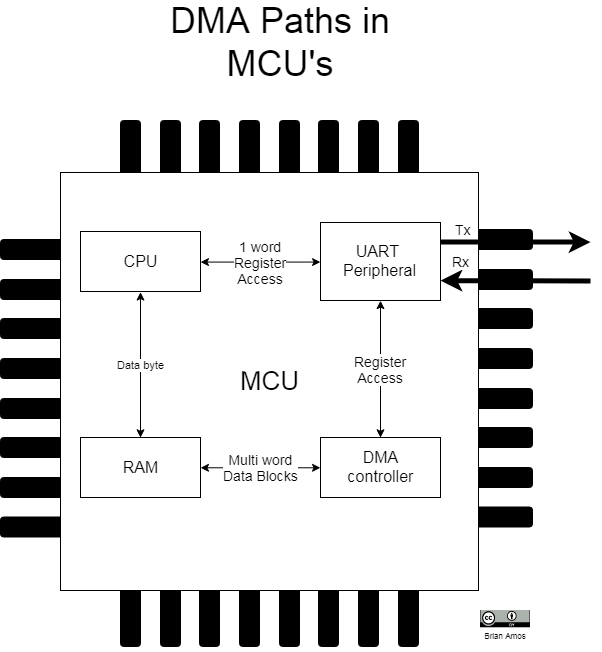

The diagram above was exported from draw.io. Its source (the exported page's mxGraphModel, read from the mxfile embedded in the PNG):
<mxGraphModel dx="1240" dy="1846" grid="1" gridSize="10" guides="1" tooltips="1" connect="1" arrows="1" fold="1" page="1" pageScale="1" pageWidth="850" pageHeight="1100" math="0" shadow="0">
  <root>
    <mxCell id="0" />
    <mxCell id="1" parent="0" />
    <mxCell id="n5jgJiLXJbnOJNEchED5-56" value="" style="group" vertex="1" connectable="0" parent="1">
      <mxGeometry x="692" y="150" width="80" height="297.5" as="geometry" />
    </mxCell>
    <mxCell id="n5jgJiLXJbnOJNEchED5-57" value="" style="rounded=1;whiteSpace=wrap;html=1;fontSize=14;fillColor=#000000;" vertex="1" parent="n5jgJiLXJbnOJNEchED5-56">
      <mxGeometry y="119" width="80" height="20" as="geometry" />
    </mxCell>
    <mxCell id="n5jgJiLXJbnOJNEchED5-58" value="" style="rounded=1;whiteSpace=wrap;html=1;fontSize=14;fillColor=#000000;" vertex="1" parent="n5jgJiLXJbnOJNEchED5-56">
      <mxGeometry width="80" height="20" as="geometry" />
    </mxCell>
    <mxCell id="n5jgJiLXJbnOJNEchED5-59" value="" style="rounded=1;whiteSpace=wrap;html=1;fontSize=14;fillColor=#000000;" vertex="1" parent="n5jgJiLXJbnOJNEchED5-56">
      <mxGeometry y="40" width="80" height="20" as="geometry" />
    </mxCell>
    <mxCell id="n5jgJiLXJbnOJNEchED5-60" value="" style="rounded=1;whiteSpace=wrap;html=1;fontSize=14;fillColor=#000000;" vertex="1" parent="n5jgJiLXJbnOJNEchED5-56">
      <mxGeometry y="79" width="80" height="20" as="geometry" />
    </mxCell>
    <mxCell id="n5jgJiLXJbnOJNEchED5-61" value="" style="rounded=1;whiteSpace=wrap;html=1;fontSize=14;fillColor=#000000;" vertex="1" parent="n5jgJiLXJbnOJNEchED5-56">
      <mxGeometry y="159" width="80" height="20" as="geometry" />
    </mxCell>
    <mxCell id="n5jgJiLXJbnOJNEchED5-62" value="" style="rounded=1;whiteSpace=wrap;html=1;fontSize=14;fillColor=#000000;" vertex="1" parent="n5jgJiLXJbnOJNEchED5-56">
      <mxGeometry y="198" width="80" height="20" as="geometry" />
    </mxCell>
    <mxCell id="n5jgJiLXJbnOJNEchED5-63" value="" style="rounded=1;whiteSpace=wrap;html=1;fontSize=14;fillColor=#000000;" vertex="1" parent="n5jgJiLXJbnOJNEchED5-56">
      <mxGeometry y="238" width="80" height="20" as="geometry" />
    </mxCell>
    <mxCell id="n5jgJiLXJbnOJNEchED5-64" value="" style="rounded=1;whiteSpace=wrap;html=1;fontSize=14;fillColor=#000000;" vertex="1" parent="n5jgJiLXJbnOJNEchED5-56">
      <mxGeometry y="277.5" width="80" height="20" as="geometry" />
    </mxCell>
    <mxCell id="n5jgJiLXJbnOJNEchED5-46" value="" style="group;rotation=-90;" vertex="1" connectable="0" parent="1">
      <mxGeometry x="469" y="-68" width="80" height="297.5" as="geometry" />
    </mxCell>
    <mxCell id="n5jgJiLXJbnOJNEchED5-47" value="" style="group;rotation=-90;" vertex="1" connectable="0" parent="n5jgJiLXJbnOJNEchED5-46">
      <mxGeometry width="80" height="297.5" as="geometry" />
    </mxCell>
    <mxCell id="n5jgJiLXJbnOJNEchED5-48" value="" style="rounded=1;whiteSpace=wrap;html=1;fontSize=14;fillColor=#000000;rotation=-90;" vertex="1" parent="n5jgJiLXJbnOJNEchED5-47">
      <mxGeometry x="-20" y="139" width="80" height="20" as="geometry" />
    </mxCell>
    <mxCell id="n5jgJiLXJbnOJNEchED5-49" value="" style="rounded=1;whiteSpace=wrap;html=1;fontSize=14;fillColor=#000000;rotation=-90;" vertex="1" parent="n5jgJiLXJbnOJNEchED5-47">
      <mxGeometry x="-139" y="139" width="80" height="20" as="geometry" />
    </mxCell>
    <mxCell id="n5jgJiLXJbnOJNEchED5-50" value="" style="rounded=1;whiteSpace=wrap;html=1;fontSize=14;fillColor=#000000;rotation=-90;" vertex="1" parent="n5jgJiLXJbnOJNEchED5-47">
      <mxGeometry x="-99" y="139" width="80" height="20" as="geometry" />
    </mxCell>
    <mxCell id="n5jgJiLXJbnOJNEchED5-51" value="" style="rounded=1;whiteSpace=wrap;html=1;fontSize=14;fillColor=#000000;rotation=-90;" vertex="1" parent="n5jgJiLXJbnOJNEchED5-47">
      <mxGeometry x="-60" y="139" width="80" height="20" as="geometry" />
    </mxCell>
    <mxCell id="n5jgJiLXJbnOJNEchED5-52" value="" style="rounded=1;whiteSpace=wrap;html=1;fontSize=14;fillColor=#000000;rotation=-90;" vertex="1" parent="n5jgJiLXJbnOJNEchED5-47">
      <mxGeometry x="20" y="139" width="80" height="20" as="geometry" />
    </mxCell>
    <mxCell id="n5jgJiLXJbnOJNEchED5-53" value="" style="rounded=1;whiteSpace=wrap;html=1;fontSize=14;fillColor=#000000;rotation=-90;" vertex="1" parent="n5jgJiLXJbnOJNEchED5-47">
      <mxGeometry x="59" y="139" width="80" height="20" as="geometry" />
    </mxCell>
    <mxCell id="n5jgJiLXJbnOJNEchED5-54" value="" style="rounded=1;whiteSpace=wrap;html=1;fontSize=14;fillColor=#000000;rotation=-90;" vertex="1" parent="n5jgJiLXJbnOJNEchED5-47">
      <mxGeometry x="99" y="139" width="80" height="20" as="geometry" />
    </mxCell>
    <mxCell id="n5jgJiLXJbnOJNEchED5-55" value="" style="rounded=1;whiteSpace=wrap;html=1;fontSize=14;fillColor=#000000;rotation=-90;" vertex="1" parent="n5jgJiLXJbnOJNEchED5-47">
      <mxGeometry x="139" y="139" width="80" height="20" as="geometry" />
    </mxCell>
    <mxCell id="n5jgJiLXJbnOJNEchED5-44" value="" style="group;rotation=-90;" vertex="1" connectable="0" parent="1">
      <mxGeometry x="469" y="378" width="80" height="297.5" as="geometry" />
    </mxCell>
    <mxCell id="n5jgJiLXJbnOJNEchED5-34" value="" style="group;rotation=-90;" vertex="1" connectable="0" parent="n5jgJiLXJbnOJNEchED5-44">
      <mxGeometry width="80" height="297.5" as="geometry" />
    </mxCell>
    <mxCell id="n5jgJiLXJbnOJNEchED5-35" value="" style="rounded=1;whiteSpace=wrap;html=1;fontSize=14;fillColor=#000000;rotation=-90;" vertex="1" parent="n5jgJiLXJbnOJNEchED5-34">
      <mxGeometry x="-20" y="139" width="80" height="20" as="geometry" />
    </mxCell>
    <mxCell id="n5jgJiLXJbnOJNEchED5-36" value="" style="rounded=1;whiteSpace=wrap;html=1;fontSize=14;fillColor=#000000;rotation=-90;" vertex="1" parent="n5jgJiLXJbnOJNEchED5-34">
      <mxGeometry x="-139" y="139" width="80" height="20" as="geometry" />
    </mxCell>
    <mxCell id="n5jgJiLXJbnOJNEchED5-37" value="" style="rounded=1;whiteSpace=wrap;html=1;fontSize=14;fillColor=#000000;rotation=-90;" vertex="1" parent="n5jgJiLXJbnOJNEchED5-34">
      <mxGeometry x="-99" y="139" width="80" height="20" as="geometry" />
    </mxCell>
    <mxCell id="n5jgJiLXJbnOJNEchED5-38" value="" style="rounded=1;whiteSpace=wrap;html=1;fontSize=14;fillColor=#000000;rotation=-90;" vertex="1" parent="n5jgJiLXJbnOJNEchED5-34">
      <mxGeometry x="-60" y="139" width="80" height="20" as="geometry" />
    </mxCell>
    <mxCell id="n5jgJiLXJbnOJNEchED5-39" value="" style="rounded=1;whiteSpace=wrap;html=1;fontSize=14;fillColor=#000000;rotation=-90;" vertex="1" parent="n5jgJiLXJbnOJNEchED5-34">
      <mxGeometry x="20" y="139" width="80" height="20" as="geometry" />
    </mxCell>
    <mxCell id="n5jgJiLXJbnOJNEchED5-40" value="" style="rounded=1;whiteSpace=wrap;html=1;fontSize=14;fillColor=#000000;rotation=-90;" vertex="1" parent="n5jgJiLXJbnOJNEchED5-34">
      <mxGeometry x="59" y="139" width="80" height="20" as="geometry" />
    </mxCell>
    <mxCell id="n5jgJiLXJbnOJNEchED5-41" value="" style="rounded=1;whiteSpace=wrap;html=1;fontSize=14;fillColor=#000000;rotation=-90;" vertex="1" parent="n5jgJiLXJbnOJNEchED5-34">
      <mxGeometry x="99" y="139" width="80" height="20" as="geometry" />
    </mxCell>
    <mxCell id="n5jgJiLXJbnOJNEchED5-42" value="" style="rounded=1;whiteSpace=wrap;html=1;fontSize=14;fillColor=#000000;rotation=-90;" vertex="1" parent="n5jgJiLXJbnOJNEchED5-34">
      <mxGeometry x="139" y="139" width="80" height="20" as="geometry" />
    </mxCell>
    <mxCell id="n5jgJiLXJbnOJNEchED5-33" value="" style="group" vertex="1" connectable="0" parent="1">
      <mxGeometry x="240" y="160" width="80" height="297.5" as="geometry" />
    </mxCell>
    <mxCell id="n5jgJiLXJbnOJNEchED5-20" value="" style="rounded=1;whiteSpace=wrap;html=1;fontSize=14;fillColor=#000000;" vertex="1" parent="n5jgJiLXJbnOJNEchED5-33">
      <mxGeometry y="119" width="80" height="20" as="geometry" />
    </mxCell>
    <mxCell id="n5jgJiLXJbnOJNEchED5-17" value="" style="rounded=1;whiteSpace=wrap;html=1;fontSize=14;fillColor=#000000;" vertex="1" parent="n5jgJiLXJbnOJNEchED5-33">
      <mxGeometry width="80" height="20" as="geometry" />
    </mxCell>
    <mxCell id="n5jgJiLXJbnOJNEchED5-18" value="" style="rounded=1;whiteSpace=wrap;html=1;fontSize=14;fillColor=#000000;" vertex="1" parent="n5jgJiLXJbnOJNEchED5-33">
      <mxGeometry y="40" width="80" height="20" as="geometry" />
    </mxCell>
    <mxCell id="n5jgJiLXJbnOJNEchED5-19" value="" style="rounded=1;whiteSpace=wrap;html=1;fontSize=14;fillColor=#000000;" vertex="1" parent="n5jgJiLXJbnOJNEchED5-33">
      <mxGeometry y="79" width="80" height="20" as="geometry" />
    </mxCell>
    <mxCell id="n5jgJiLXJbnOJNEchED5-21" value="" style="rounded=1;whiteSpace=wrap;html=1;fontSize=14;fillColor=#000000;" vertex="1" parent="n5jgJiLXJbnOJNEchED5-33">
      <mxGeometry y="159" width="80" height="20" as="geometry" />
    </mxCell>
    <mxCell id="n5jgJiLXJbnOJNEchED5-22" value="" style="rounded=1;whiteSpace=wrap;html=1;fontSize=14;fillColor=#000000;" vertex="1" parent="n5jgJiLXJbnOJNEchED5-33">
      <mxGeometry y="198" width="80" height="20" as="geometry" />
    </mxCell>
    <mxCell id="n5jgJiLXJbnOJNEchED5-23" value="" style="rounded=1;whiteSpace=wrap;html=1;fontSize=14;fillColor=#000000;" vertex="1" parent="n5jgJiLXJbnOJNEchED5-33">
      <mxGeometry y="238" width="80" height="20" as="geometry" />
    </mxCell>
    <mxCell id="n5jgJiLXJbnOJNEchED5-24" value="" style="rounded=1;whiteSpace=wrap;html=1;fontSize=14;fillColor=#000000;" vertex="1" parent="n5jgJiLXJbnOJNEchED5-33">
      <mxGeometry y="277.5" width="80" height="20" as="geometry" />
    </mxCell>
    <mxCell id="n5jgJiLXJbnOJNEchED5-16" value="&lt;font style=&quot;font-size: 26px&quot;&gt;MCU&lt;/font&gt;" style="whiteSpace=wrap;html=1;aspect=fixed;fontSize=14;verticalAlign=middle;" vertex="1" parent="1">
      <mxGeometry x="300" y="93" width="418" height="418" as="geometry" />
    </mxCell>
    <mxCell id="FO3_yclStCJPiqTE01at-17" value="DMA Paths in MCU's" style="text;html=1;strokeColor=none;fillColor=none;align=center;verticalAlign=middle;whiteSpace=wrap;rounded=0;fontSize=36;" parent="1" vertex="1">
      <mxGeometry x="380" y="-40" width="280" height="5" as="geometry" />
    </mxCell>
    <mxCell id="rGHkbttoMlSpZJIxq3Xm-1" value="" style="group" parent="1" vertex="1" connectable="0">
      <mxGeometry x="690" y="530.5" width="110" height="39" as="geometry" />
    </mxCell>
    <mxCell id="n5jgJiLXJbnOJNEchED5-66" value="" style="group" vertex="1" connectable="0" parent="rGHkbttoMlSpZJIxq3Xm-1">
      <mxGeometry x="30" width="50" height="18" as="geometry" />
    </mxCell>
    <mxCell id="FO3_yclStCJPiqTE01at-2" value="" style="shape=image;verticalLabelPosition=bottom;labelBackgroundColor=#ffffff;verticalAlign=top;aspect=fixed;imageAspect=0;image=data:image/svg+xml,(base64 omitted: 11060 chars);" parent="n5jgJiLXJbnOJNEchED5-66" vertex="1">
      <mxGeometry width="50" height="18" as="geometry" />
    </mxCell>
    <mxCell id="n5jgJiLXJbnOJNEchED5-6" value="1 word&lt;br&gt;Register&lt;br&gt;Access" style="edgeStyle=orthogonalEdgeStyle;rounded=0;orthogonalLoop=1;jettySize=auto;html=1;startArrow=classic;startFill=1;exitX=1;exitY=0.5;exitDx=0;exitDy=0;fontSize=14;" edge="1" parent="1" source="n5jgJiLXJbnOJNEchED5-1" target="n5jgJiLXJbnOJNEchED5-3">
      <mxGeometry relative="1" as="geometry" />
    </mxCell>
    <mxCell id="n5jgJiLXJbnOJNEchED5-8" value="Data byte" style="edgeStyle=orthogonalEdgeStyle;rounded=0;orthogonalLoop=1;jettySize=auto;html=1;exitX=0.5;exitY=1;exitDx=0;exitDy=0;entryX=0.5;entryY=0;entryDx=0;entryDy=0;startArrow=classic;startFill=1;" edge="1" parent="1" source="n5jgJiLXJbnOJNEchED5-1" target="n5jgJiLXJbnOJNEchED5-2">
      <mxGeometry relative="1" as="geometry" />
    </mxCell>
    <mxCell id="n5jgJiLXJbnOJNEchED5-65" value="Register&lt;br style=&quot;font-size: 14px;&quot;&gt;Access" style="edgeStyle=orthogonalEdgeStyle;rounded=0;orthogonalLoop=1;jettySize=auto;html=1;exitX=0.5;exitY=1;exitDx=0;exitDy=0;entryX=0.5;entryY=0;entryDx=0;entryDy=0;startArrow=classic;startFill=1;fontSize=14;" edge="1" parent="1" source="n5jgJiLXJbnOJNEchED5-3" target="n5jgJiLXJbnOJNEchED5-5">
      <mxGeometry relative="1" as="geometry">
        <mxPoint x="690.1666666666667" y="223.33333333333348" as="sourcePoint" />
        <mxPoint x="690.1666666666667" y="323.3333333333335" as="targetPoint" />
      </mxGeometry>
    </mxCell>
    <mxCell id="n5jgJiLXJbnOJNEchED5-1" value="CPU" style="rounded=0;whiteSpace=wrap;html=1;fontSize=16;" vertex="1" parent="1">
      <mxGeometry x="320" y="152" width="120" height="60" as="geometry" />
    </mxCell>
    <mxCell id="n5jgJiLXJbnOJNEchED5-2" value="RAM" style="rounded=0;whiteSpace=wrap;html=1;fontSize=16;" vertex="1" parent="1">
      <mxGeometry x="320" y="358" width="120" height="60" as="geometry" />
    </mxCell>
    <mxCell id="n5jgJiLXJbnOJNEchED5-12" value="Tx" style="edgeStyle=orthogonalEdgeStyle;rounded=0;orthogonalLoop=1;jettySize=auto;html=1;exitX=1;exitY=0.25;exitDx=0;exitDy=0;startArrow=none;startFill=0;fontSize=14;strokeWidth=5;" edge="1" parent="1" source="n5jgJiLXJbnOJNEchED5-3">
      <mxGeometry x="-0.6931" y="13" relative="1" as="geometry">
        <mxPoint x="830" y="163" as="targetPoint" />
        <Array as="points">
          <mxPoint x="800" y="163" />
          <mxPoint x="830" y="163" />
        </Array>
        <mxPoint as="offset" />
      </mxGeometry>
    </mxCell>
    <mxCell id="n5jgJiLXJbnOJNEchED5-67" value="Rx" style="edgeStyle=orthogonalEdgeStyle;rounded=0;orthogonalLoop=1;jettySize=auto;html=1;exitX=1;exitY=0.75;exitDx=0;exitDy=0;startArrow=classic;startFill=1;endArrow=none;endFill=0;fontSize=14;strokeWidth=5;" edge="1" parent="1" source="n5jgJiLXJbnOJNEchED5-3">
      <mxGeometry x="-0.7333" y="19" relative="1" as="geometry">
        <mxPoint x="830" y="201.47619047619048" as="targetPoint" />
        <mxPoint as="offset" />
      </mxGeometry>
    </mxCell>
    <mxCell id="n5jgJiLXJbnOJNEchED5-3" value="UART &lt;br style=&quot;font-size: 16px;&quot;&gt;Peripheral" style="rounded=0;whiteSpace=wrap;html=1;fontSize=16;" vertex="1" parent="1">
      <mxGeometry x="560" y="143" width="120" height="78" as="geometry" />
    </mxCell>
    <mxCell id="n5jgJiLXJbnOJNEchED5-13" value="Multi word&lt;br&gt;Data Blocks" style="edgeStyle=orthogonalEdgeStyle;rounded=0;orthogonalLoop=1;jettySize=auto;html=1;startArrow=classic;startFill=1;fontSize=14;entryX=1;entryY=0.5;entryDx=0;entryDy=0;exitX=0;exitY=0.5;exitDx=0;exitDy=0;" edge="1" parent="1" source="n5jgJiLXJbnOJNEchED5-5" target="n5jgJiLXJbnOJNEchED5-2">
      <mxGeometry relative="1" as="geometry">
        <mxPoint x="560" y="332.5" as="sourcePoint" />
        <mxPoint x="440" y="332.5" as="targetPoint" />
      </mxGeometry>
    </mxCell>
    <mxCell id="n5jgJiLXJbnOJNEchED5-5" value="DMA&lt;br style=&quot;font-size: 16px;&quot;&gt;controller" style="rounded=0;whiteSpace=wrap;html=1;fontSize=16;" vertex="1" parent="1">
      <mxGeometry x="560" y="358" width="120" height="60" as="geometry" />
    </mxCell>
    <mxCell id="FO3_yclStCJPiqTE01at-3" value="Brian Amos" style="text;html=1;strokeColor=none;fillColor=none;align=center;verticalAlign=middle;whiteSpace=wrap;rounded=0;fontSize=8;" parent="1" vertex="1">
      <mxGeometry x="690" y="541" width="110" height="30" as="geometry" />
    </mxCell>
  </root>
</mxGraphModel>